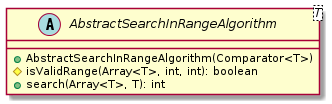

The diagram above was rendered by PlantUML. Its source (embedded in the PNG):
@startuml

    abstract class AbstractSearchInRangeAlgorithm<T> {
        +AbstractSearchInRangeAlgorithm(Comparator<T>)
        #isValidRange(Array<T>, int, int): boolean
        +search(Array<T>, T): int
    }

@enduml